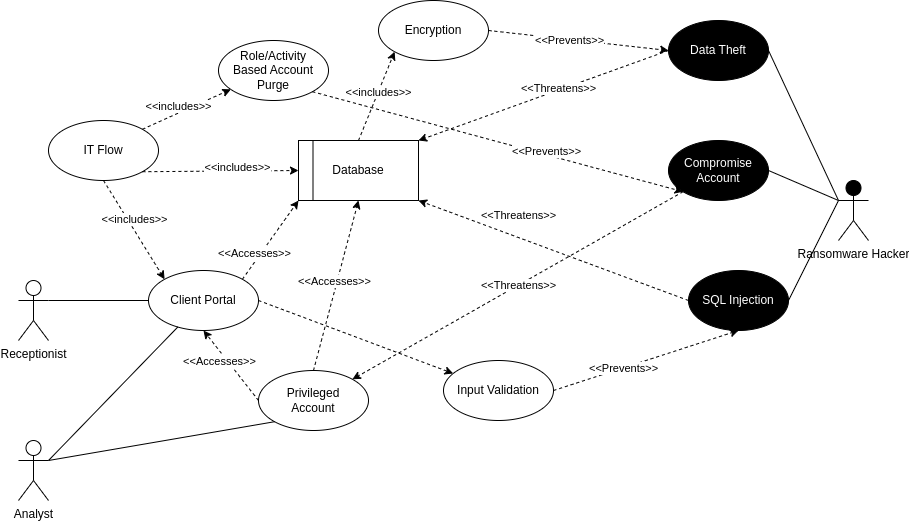

The diagram above was exported from draw.io. Its source (the exported page's mxGraphModel, read from the mxfile embedded in the PNG):
<mxGraphModel dx="1964" dy="587" grid="1" gridSize="10" guides="1" tooltips="1" connect="1" arrows="1" fold="1" page="1" pageScale="1" pageWidth="850" pageHeight="1100" math="0" shadow="0">
  <root>
    <mxCell id="0" />
    <mxCell id="1" parent="0" />
    <mxCell id="u2ZaQCF4yR1d8QP04WKY-1" value="Receptionist" style="shape=umlActor;verticalLabelPosition=bottom;verticalAlign=top;html=1;outlineConnect=0;" parent="1" vertex="1">
      <mxGeometry y="340" width="30" height="60" as="geometry" />
    </mxCell>
    <mxCell id="u2ZaQCF4yR1d8QP04WKY-2" value="Analyst" style="shape=umlActor;verticalLabelPosition=bottom;verticalAlign=top;html=1;outlineConnect=0;" parent="1" vertex="1">
      <mxGeometry y="500" width="30" height="60" as="geometry" />
    </mxCell>
    <mxCell id="u2ZaQCF4yR1d8QP04WKY-12" style="rounded=0;orthogonalLoop=1;jettySize=auto;html=1;exitX=1;exitY=0;exitDx=0;exitDy=0;dashed=1;entryX=0;entryY=1;entryDx=0;entryDy=0;" parent="1" source="u2ZaQCF4yR1d8QP04WKY-8" target="QZXNRmGcvRfNJMejir8I-5" edge="1">
      <mxGeometry relative="1" as="geometry">
        <mxPoint x="306.1091270347474" y="251.21320343559205" as="targetPoint" />
        <Array as="points" />
      </mxGeometry>
    </mxCell>
    <mxCell id="8LXUNe--FmI97Lxwisuc-11" value="&amp;lt;&amp;lt;Accesses&amp;gt;&amp;gt;" style="edgeLabel;html=1;align=center;verticalAlign=middle;resizable=0;points=[];" parent="u2ZaQCF4yR1d8QP04WKY-12" vertex="1" connectable="0">
      <mxGeometry x="0.38" y="1" relative="1" as="geometry">
        <mxPoint x="-26" y="29" as="offset" />
      </mxGeometry>
    </mxCell>
    <mxCell id="u2ZaQCF4yR1d8QP04WKY-8" value="Client Portal" style="ellipse;whiteSpace=wrap;html=1;" parent="1" vertex="1">
      <mxGeometry x="130" y="330" width="110" height="60" as="geometry" />
    </mxCell>
    <mxCell id="u2ZaQCF4yR1d8QP04WKY-7" style="rounded=0;orthogonalLoop=1;jettySize=auto;html=1;endArrow=none;endFill=0;" parent="1" target="u2ZaQCF4yR1d8QP04WKY-8" edge="1">
      <mxGeometry relative="1" as="geometry">
        <mxPoint x="450" y="330" as="targetPoint" />
        <mxPoint x="30" y="520" as="sourcePoint" />
      </mxGeometry>
    </mxCell>
    <mxCell id="8LXUNe--FmI97Lxwisuc-1" value="Ransomware Hacker" style="shape=umlActor;verticalLabelPosition=bottom;verticalAlign=top;html=1;outlineConnect=0;fillColor=#000000;" parent="1" vertex="1">
      <mxGeometry x="820" y="240" width="30" height="60" as="geometry" />
    </mxCell>
    <mxCell id="u2ZaQCF4yR1d8QP04WKY-6" style="rounded=0;orthogonalLoop=1;jettySize=auto;html=1;exitX=1;exitY=0.3333333333333333;exitDx=0;exitDy=0;exitPerimeter=0;endArrow=none;endFill=0;" parent="1" source="u2ZaQCF4yR1d8QP04WKY-1" target="u2ZaQCF4yR1d8QP04WKY-8" edge="1">
      <mxGeometry relative="1" as="geometry">
        <mxPoint x="20" y="340" as="targetPoint" />
      </mxGeometry>
    </mxCell>
    <mxCell id="8LXUNe--FmI97Lxwisuc-6" value="SQL Injection" style="ellipse;whiteSpace=wrap;html=1;fillColor=#000000;fontColor=#FFFFFF;" parent="1" vertex="1">
      <mxGeometry x="670" y="330" width="100" height="60" as="geometry" />
    </mxCell>
    <mxCell id="8LXUNe--FmI97Lxwisuc-8" value="" style="endArrow=none;html=1;rounded=0;entryX=0;entryY=0.3333333333333333;entryDx=0;entryDy=0;entryPerimeter=0;exitX=1;exitY=0.5;exitDx=0;exitDy=0;" parent="1" source="8LXUNe--FmI97Lxwisuc-6" target="8LXUNe--FmI97Lxwisuc-1" edge="1">
      <mxGeometry width="50" height="50" relative="1" as="geometry">
        <mxPoint x="260" y="390" as="sourcePoint" />
        <mxPoint x="310" y="340" as="targetPoint" />
        <Array as="points" />
      </mxGeometry>
    </mxCell>
    <mxCell id="8LXUNe--FmI97Lxwisuc-12" value="" style="endArrow=classic;html=1;rounded=0;dashed=1;endFill=1;entryX=1;entryY=1;entryDx=0;entryDy=0;exitX=0;exitY=0.5;exitDx=0;exitDy=0;" parent="1" source="8LXUNe--FmI97Lxwisuc-6" target="QZXNRmGcvRfNJMejir8I-5" edge="1">
      <mxGeometry width="50" height="50" relative="1" as="geometry">
        <mxPoint x="455" y="370" as="sourcePoint" />
        <mxPoint x="383.8908729652526" y="251.2132034355925" as="targetPoint" />
      </mxGeometry>
    </mxCell>
    <mxCell id="8LXUNe--FmI97Lxwisuc-13" value="&amp;lt;&amp;lt;Threatens&amp;gt;&amp;gt;" style="edgeLabel;html=1;align=center;verticalAlign=middle;resizable=0;points=[];" parent="8LXUNe--FmI97Lxwisuc-12" vertex="1" connectable="0">
      <mxGeometry x="-0.5187" y="-2" relative="1" as="geometry">
        <mxPoint x="-106" y="-60" as="offset" />
      </mxGeometry>
    </mxCell>
    <mxCell id="8LXUNe--FmI97Lxwisuc-16" value="Input Validation" style="ellipse;whiteSpace=wrap;html=1;" parent="1" vertex="1">
      <mxGeometry x="425" y="420" width="110" height="60" as="geometry" />
    </mxCell>
    <mxCell id="8LXUNe--FmI97Lxwisuc-17" style="rounded=0;orthogonalLoop=1;jettySize=auto;html=1;exitX=1;exitY=0.5;exitDx=0;exitDy=0;dashed=1;" parent="1" source="u2ZaQCF4yR1d8QP04WKY-8" target="8LXUNe--FmI97Lxwisuc-16" edge="1">
      <mxGeometry relative="1" as="geometry">
        <mxPoint x="330" y="410" as="sourcePoint" />
        <mxPoint x="330" y="310" as="targetPoint" />
        <Array as="points" />
      </mxGeometry>
    </mxCell>
    <mxCell id="8LXUNe--FmI97Lxwisuc-19" value="" style="endArrow=classic;html=1;rounded=0;dashed=1;endFill=1;entryX=0.5;entryY=1;entryDx=0;entryDy=0;exitX=1;exitY=0.5;exitDx=0;exitDy=0;" parent="1" source="8LXUNe--FmI97Lxwisuc-16" target="8LXUNe--FmI97Lxwisuc-6" edge="1">
      <mxGeometry width="50" height="50" relative="1" as="geometry">
        <mxPoint x="460" y="220" as="sourcePoint" />
        <mxPoint x="340" y="260" as="targetPoint" />
      </mxGeometry>
    </mxCell>
    <mxCell id="8LXUNe--FmI97Lxwisuc-20" value="&amp;lt;&amp;lt;Prevents&amp;gt;&amp;gt;" style="edgeLabel;html=1;align=center;verticalAlign=middle;resizable=0;points=[];" parent="8LXUNe--FmI97Lxwisuc-19" vertex="1" connectable="0">
      <mxGeometry x="-0.5187" y="-2" relative="1" as="geometry">
        <mxPoint x="24" y="-10" as="offset" />
      </mxGeometry>
    </mxCell>
    <mxCell id="8LXUNe--FmI97Lxwisuc-22" value="Data Theft" style="ellipse;whiteSpace=wrap;html=1;fillColor=#000000;fontColor=#FFFFFF;" parent="1" vertex="1">
      <mxGeometry x="650" y="80" width="100" height="60" as="geometry" />
    </mxCell>
    <mxCell id="8LXUNe--FmI97Lxwisuc-23" value="" style="endArrow=none;html=1;rounded=0;entryX=0;entryY=0.3333333333333333;entryDx=0;entryDy=0;entryPerimeter=0;exitX=1;exitY=0.5;exitDx=0;exitDy=0;" parent="1" source="8LXUNe--FmI97Lxwisuc-22" target="8LXUNe--FmI97Lxwisuc-1" edge="1">
      <mxGeometry width="50" height="50" relative="1" as="geometry">
        <mxPoint x="550" y="100" as="sourcePoint" />
        <mxPoint x="640" y="110" as="targetPoint" />
        <Array as="points" />
      </mxGeometry>
    </mxCell>
    <mxCell id="8LXUNe--FmI97Lxwisuc-24" value="" style="endArrow=classic;html=1;rounded=0;dashed=1;endFill=1;entryX=1;entryY=0;entryDx=0;entryDy=0;exitX=0;exitY=0.5;exitDx=0;exitDy=0;" parent="1" source="8LXUNe--FmI97Lxwisuc-22" target="QZXNRmGcvRfNJMejir8I-5" edge="1">
      <mxGeometry width="50" height="50" relative="1" as="geometry">
        <mxPoint x="400" y="180" as="sourcePoint" />
        <mxPoint x="383.8908729652526" y="208.78679656440727" as="targetPoint" />
      </mxGeometry>
    </mxCell>
    <mxCell id="8LXUNe--FmI97Lxwisuc-25" value="&amp;lt;&amp;lt;Threatens&amp;gt;&amp;gt;" style="edgeLabel;html=1;align=center;verticalAlign=middle;resizable=0;points=[];" parent="8LXUNe--FmI97Lxwisuc-24" vertex="1" connectable="0">
      <mxGeometry x="-0.5187" y="-2" relative="1" as="geometry">
        <mxPoint x="-50" y="18" as="offset" />
      </mxGeometry>
    </mxCell>
    <mxCell id="8LXUNe--FmI97Lxwisuc-29" value="Encryption" style="ellipse;whiteSpace=wrap;html=1;" parent="1" vertex="1">
      <mxGeometry x="360" y="60" width="110" height="60" as="geometry" />
    </mxCell>
    <mxCell id="8LXUNe--FmI97Lxwisuc-31" style="rounded=0;orthogonalLoop=1;jettySize=auto;html=1;exitX=0.5;exitY=0;exitDx=0;exitDy=0;dashed=1;entryX=0;entryY=1;entryDx=0;entryDy=0;" parent="1" source="QZXNRmGcvRfNJMejir8I-5" target="8LXUNe--FmI97Lxwisuc-29" edge="1">
      <mxGeometry relative="1" as="geometry">
        <mxPoint x="345" y="200" as="sourcePoint" />
        <mxPoint x="270" y="140" as="targetPoint" />
        <Array as="points" />
      </mxGeometry>
    </mxCell>
    <mxCell id="8LXUNe--FmI97Lxwisuc-32" value="&amp;lt;&amp;lt;includes&amp;gt;&amp;gt;" style="edgeLabel;html=1;align=center;verticalAlign=middle;resizable=0;points=[];" parent="8LXUNe--FmI97Lxwisuc-31" vertex="1" connectable="0">
      <mxGeometry x="0.38" y="1" relative="1" as="geometry">
        <mxPoint x="-4" y="13" as="offset" />
      </mxGeometry>
    </mxCell>
    <mxCell id="8LXUNe--FmI97Lxwisuc-33" value="" style="endArrow=classic;html=1;rounded=0;dashed=1;endFill=1;entryX=0;entryY=0.5;entryDx=0;entryDy=0;exitX=1;exitY=0.5;exitDx=0;exitDy=0;" parent="1" source="8LXUNe--FmI97Lxwisuc-29" target="8LXUNe--FmI97Lxwisuc-22" edge="1">
      <mxGeometry width="50" height="50" relative="1" as="geometry">
        <mxPoint x="366" y="101" as="sourcePoint" />
        <mxPoint x="250" y="200" as="targetPoint" />
      </mxGeometry>
    </mxCell>
    <mxCell id="8LXUNe--FmI97Lxwisuc-34" value="&amp;lt;&amp;lt;Prevents&amp;gt;&amp;gt;" style="edgeLabel;html=1;align=center;verticalAlign=middle;resizable=0;points=[];" parent="8LXUNe--FmI97Lxwisuc-33" vertex="1" connectable="0">
      <mxGeometry x="-0.5187" y="-2" relative="1" as="geometry">
        <mxPoint x="37" y="3" as="offset" />
      </mxGeometry>
    </mxCell>
    <mxCell id="8LXUNe--FmI97Lxwisuc-36" value="Privileged &lt;br&gt;Account" style="ellipse;whiteSpace=wrap;html=1;" parent="1" vertex="1">
      <mxGeometry x="240" y="430" width="110" height="60" as="geometry" />
    </mxCell>
    <mxCell id="8LXUNe--FmI97Lxwisuc-37" style="rounded=0;orthogonalLoop=1;jettySize=auto;html=1;exitX=1;exitY=0.3333333333333333;exitDx=0;exitDy=0;exitPerimeter=0;endArrow=none;endFill=0;entryX=0;entryY=1;entryDx=0;entryDy=0;" parent="1" source="u2ZaQCF4yR1d8QP04WKY-2" target="8LXUNe--FmI97Lxwisuc-36" edge="1">
      <mxGeometry relative="1" as="geometry">
        <mxPoint x="310" y="470" as="targetPoint" />
        <mxPoint x="393" y="573" as="sourcePoint" />
      </mxGeometry>
    </mxCell>
    <mxCell id="8LXUNe--FmI97Lxwisuc-38" style="rounded=0;orthogonalLoop=1;jettySize=auto;html=1;exitX=0.5;exitY=0;exitDx=0;exitDy=0;dashed=1;entryX=0.5;entryY=1;entryDx=0;entryDy=0;" parent="1" source="8LXUNe--FmI97Lxwisuc-36" target="QZXNRmGcvRfNJMejir8I-5" edge="1">
      <mxGeometry relative="1" as="geometry">
        <mxPoint x="185" y="390" as="sourcePoint" />
        <mxPoint x="345" y="260" as="targetPoint" />
        <Array as="points" />
      </mxGeometry>
    </mxCell>
    <mxCell id="8LXUNe--FmI97Lxwisuc-39" value="&amp;lt;&amp;lt;Accesses&amp;gt;&amp;gt;" style="edgeLabel;html=1;align=center;verticalAlign=middle;resizable=0;points=[];" parent="8LXUNe--FmI97Lxwisuc-38" vertex="1" connectable="0">
      <mxGeometry x="0.38" y="1" relative="1" as="geometry">
        <mxPoint x="-9" y="28" as="offset" />
      </mxGeometry>
    </mxCell>
    <mxCell id="8LXUNe--FmI97Lxwisuc-41" style="rounded=0;orthogonalLoop=1;jettySize=auto;html=1;exitX=0;exitY=0.5;exitDx=0;exitDy=0;dashed=1;entryX=0.5;entryY=1;entryDx=0;entryDy=0;" parent="1" source="8LXUNe--FmI97Lxwisuc-36" target="u2ZaQCF4yR1d8QP04WKY-8" edge="1">
      <mxGeometry relative="1" as="geometry">
        <mxPoint x="185" y="390" as="sourcePoint" />
        <mxPoint x="230" y="410" as="targetPoint" />
        <Array as="points" />
      </mxGeometry>
    </mxCell>
    <mxCell id="8LXUNe--FmI97Lxwisuc-42" value="&amp;lt;&amp;lt;Accesses&amp;gt;&amp;gt;" style="edgeLabel;html=1;align=center;verticalAlign=middle;resizable=0;points=[];" parent="8LXUNe--FmI97Lxwisuc-41" vertex="1" connectable="0">
      <mxGeometry x="0.38" y="1" relative="1" as="geometry">
        <mxPoint x="-1" y="8" as="offset" />
      </mxGeometry>
    </mxCell>
    <mxCell id="8LXUNe--FmI97Lxwisuc-43" value="Compromise Account" style="ellipse;whiteSpace=wrap;html=1;fillColor=#000000;fontColor=#FFFFFF;" parent="1" vertex="1">
      <mxGeometry x="650" y="200" width="100" height="60" as="geometry" />
    </mxCell>
    <mxCell id="8LXUNe--FmI97Lxwisuc-44" value="" style="endArrow=classic;html=1;rounded=0;dashed=1;endFill=1;exitX=0;exitY=1;exitDx=0;exitDy=0;entryX=1;entryY=0;entryDx=0;entryDy=0;" parent="1" source="8LXUNe--FmI97Lxwisuc-43" target="8LXUNe--FmI97Lxwisuc-36" edge="1">
      <mxGeometry width="50" height="50" relative="1" as="geometry">
        <mxPoint x="450.0046609406726" y="340.0032034355964" as="sourcePoint" />
        <mxPoint x="425.36" y="368.79" as="targetPoint" />
      </mxGeometry>
    </mxCell>
    <mxCell id="8LXUNe--FmI97Lxwisuc-45" value="&amp;lt;&amp;lt;Threatens&amp;gt;&amp;gt;" style="edgeLabel;html=1;align=center;verticalAlign=middle;resizable=0;points=[];" parent="8LXUNe--FmI97Lxwisuc-44" vertex="1" connectable="0">
      <mxGeometry x="-0.5187" y="-2" relative="1" as="geometry">
        <mxPoint x="-84" y="50" as="offset" />
      </mxGeometry>
    </mxCell>
    <mxCell id="8LXUNe--FmI97Lxwisuc-46" value="" style="endArrow=none;html=1;rounded=0;exitX=1;exitY=0.5;exitDx=0;exitDy=0;entryX=0;entryY=0.3333333333333333;entryDx=0;entryDy=0;entryPerimeter=0;" parent="1" source="8LXUNe--FmI97Lxwisuc-43" target="8LXUNe--FmI97Lxwisuc-1" edge="1">
      <mxGeometry width="50" height="50" relative="1" as="geometry">
        <mxPoint x="580" y="180" as="sourcePoint" />
        <mxPoint x="680" y="150" as="targetPoint" />
        <Array as="points" />
      </mxGeometry>
    </mxCell>
    <mxCell id="8LXUNe--FmI97Lxwisuc-47" value="Role/Activity &lt;br&gt;Based Account Purge" style="ellipse;whiteSpace=wrap;html=1;" parent="1" vertex="1">
      <mxGeometry x="200" y="100" width="110" height="60" as="geometry" />
    </mxCell>
    <mxCell id="8LXUNe--FmI97Lxwisuc-48" style="rounded=0;orthogonalLoop=1;jettySize=auto;html=1;exitX=1;exitY=0;exitDx=0;exitDy=0;dashed=1;" parent="1" source="8LXUNe--FmI97Lxwisuc-52" target="8LXUNe--FmI97Lxwisuc-47" edge="1">
      <mxGeometry relative="1" as="geometry">
        <mxPoint x="330" y="510" as="sourcePoint" />
        <mxPoint x="230" y="410" as="targetPoint" />
        <Array as="points" />
      </mxGeometry>
    </mxCell>
    <mxCell id="8LXUNe--FmI97Lxwisuc-49" value="&amp;lt;&amp;lt;includes&amp;gt;&amp;gt;" style="edgeLabel;html=1;align=center;verticalAlign=middle;resizable=0;points=[];" parent="8LXUNe--FmI97Lxwisuc-48" vertex="1" connectable="0">
      <mxGeometry x="0.38" y="1" relative="1" as="geometry">
        <mxPoint x="-25" y="5" as="offset" />
      </mxGeometry>
    </mxCell>
    <mxCell id="8LXUNe--FmI97Lxwisuc-52" value="IT Flow" style="ellipse;whiteSpace=wrap;html=1;" parent="1" vertex="1">
      <mxGeometry x="30" y="180" width="110" height="60" as="geometry" />
    </mxCell>
    <mxCell id="8LXUNe--FmI97Lxwisuc-53" style="rounded=0;orthogonalLoop=1;jettySize=auto;html=1;dashed=1;entryX=0;entryY=0.5;entryDx=0;entryDy=0;exitX=1;exitY=1;exitDx=0;exitDy=0;" parent="1" source="8LXUNe--FmI97Lxwisuc-52" target="QZXNRmGcvRfNJMejir8I-5" edge="1">
      <mxGeometry relative="1" as="geometry">
        <mxPoint x="160" y="230" as="sourcePoint" />
        <mxPoint x="290" y="230" as="targetPoint" />
        <Array as="points" />
      </mxGeometry>
    </mxCell>
    <mxCell id="8LXUNe--FmI97Lxwisuc-54" value="&amp;lt;&amp;lt;includes&amp;gt;&amp;gt;" style="edgeLabel;html=1;align=center;verticalAlign=middle;resizable=0;points=[];" parent="8LXUNe--FmI97Lxwisuc-53" vertex="1" connectable="0">
      <mxGeometry x="0.38" y="1" relative="1" as="geometry">
        <mxPoint x="-13" y="-3" as="offset" />
      </mxGeometry>
    </mxCell>
    <mxCell id="8LXUNe--FmI97Lxwisuc-55" style="rounded=0;orthogonalLoop=1;jettySize=auto;html=1;exitX=0.5;exitY=1;exitDx=0;exitDy=0;dashed=1;entryX=0;entryY=0;entryDx=0;entryDy=0;" parent="1" source="8LXUNe--FmI97Lxwisuc-52" target="u2ZaQCF4yR1d8QP04WKY-8" edge="1">
      <mxGeometry relative="1" as="geometry">
        <mxPoint x="110" y="350" as="sourcePoint" />
        <mxPoint x="100" y="260" as="targetPoint" />
        <Array as="points" />
      </mxGeometry>
    </mxCell>
    <mxCell id="8LXUNe--FmI97Lxwisuc-56" value="&amp;lt;&amp;lt;includes&amp;gt;&amp;gt;" style="edgeLabel;html=1;align=center;verticalAlign=middle;resizable=0;points=[];" parent="8LXUNe--FmI97Lxwisuc-55" vertex="1" connectable="0">
      <mxGeometry x="0.38" y="1" relative="1" as="geometry">
        <mxPoint x="-12" y="-29" as="offset" />
      </mxGeometry>
    </mxCell>
    <mxCell id="8LXUNe--FmI97Lxwisuc-57" value="" style="endArrow=classic;html=1;rounded=0;dashed=1;endFill=1;entryX=0;entryY=1;entryDx=0;entryDy=0;exitX=1;exitY=1;exitDx=0;exitDy=0;" parent="1" source="8LXUNe--FmI97Lxwisuc-47" target="8LXUNe--FmI97Lxwisuc-43" edge="1">
      <mxGeometry width="50" height="50" relative="1" as="geometry">
        <mxPoint x="585" y="370" as="sourcePoint" />
        <mxPoint x="530" y="210" as="targetPoint" />
      </mxGeometry>
    </mxCell>
    <mxCell id="8LXUNe--FmI97Lxwisuc-58" value="&amp;lt;&amp;lt;Prevents&amp;gt;&amp;gt;" style="edgeLabel;html=1;align=center;verticalAlign=middle;resizable=0;points=[];" parent="8LXUNe--FmI97Lxwisuc-57" vertex="1" connectable="0">
      <mxGeometry x="-0.5187" y="-2" relative="1" as="geometry">
        <mxPoint x="145" y="33" as="offset" />
      </mxGeometry>
    </mxCell>
    <mxCell id="QZXNRmGcvRfNJMejir8I-5" value="Database" style="rounded=0;whiteSpace=wrap;html=1;" vertex="1" parent="1">
      <mxGeometry x="280" y="200" width="120" height="60" as="geometry" />
    </mxCell>
    <mxCell id="QZXNRmGcvRfNJMejir8I-6" value="" style="endArrow=none;html=1;rounded=0;" edge="1" parent="1">
      <mxGeometry width="50" height="50" relative="1" as="geometry">
        <mxPoint x="294.5" y="260" as="sourcePoint" />
        <mxPoint x="294.4963636363635" y="200" as="targetPoint" />
        <Array as="points" />
      </mxGeometry>
    </mxCell>
  </root>
</mxGraphModel>